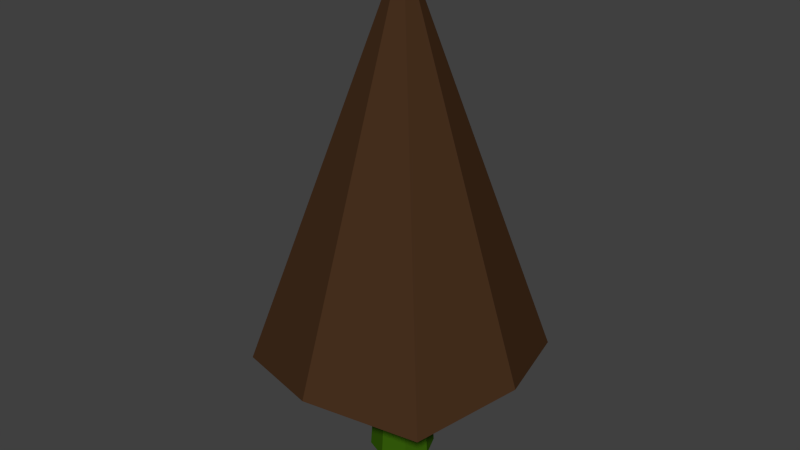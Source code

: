 # Source: tree1_LOD2.blend  (saved by Blender 2.77.0; exported with 4.5.12 LTS)
import bpy
from mathutils import Matrix  # noqa: F401  (used for matrix-valued properties, if any)

bpy.ops.wm.read_factory_settings(use_empty=True)
scene = bpy.context.scene
scene.name = 'Scene'

# ---- collections
col_collection_1 = bpy.data.collections.new('Collection 1'); scene.collection.children.link(col_collection_1)

# ---- materials (node trees are filled in below, after node groups)
mat_material_001 = bpy.data.materials.new('Material.001')
mat_material_001.alpha_threshold = 0.0
mat_material_001.roughness = 0.5
mat_material_002 = bpy.data.materials.new('Material.002')
mat_material_002.alpha_threshold = 0.0
mat_material_002.roughness = 0.5

# ---- material node trees
mat_material_001.use_nodes = True; mat_material_001.node_tree.nodes.clear()
_N = mat_material_001.node_tree.nodes; _L = mat_material_001.node_tree.links
n0 = _N.new('ShaderNodeOutputMaterial'); n0.name = 'Material Output'; n0.location = (300, 300)
n1 = _N.new('ShaderNodeBsdfDiffuse'); n1.name = 'Diffuse BSDF'; n1.location = (10, 300)
n1.inputs[0].default_value = (0.06072, 0.02824, 0.01255, 1.0)
_L.new(n1.outputs[0], n0.inputs[0])
n0.is_active_output = True
mat_material_002.use_nodes = True; mat_material_002.node_tree.nodes.clear()
_N = mat_material_002.node_tree.nodes; _L = mat_material_002.node_tree.links
n0 = _N.new('ShaderNodeOutputMaterial'); n0.name = 'Material Output'; n0.location = (300, 300)
n1 = _N.new('ShaderNodeBsdfDiffuse'); n1.name = 'Diffuse BSDF'; n1.location = (10, 300)
n1.inputs[0].default_value = (0.03757, 0.1149, 0.003481, 1.0)
_L.new(n1.outputs[0], n0.inputs[0])
n0.is_active_output = True

# ---- world
world_world = bpy.data.worlds.new('World'); scene.world = world_world
world_world.color = (0.05088, 0.05088, 0.05088)
world_world.use_sun_shadow = False
world_world.sun_shadow_jitter_overblur = 0.0
world_world.cycles.sampling_method = 'NONE'
world_world.cycles.sample_map_resolution = 256

# ---- meshes
me_cylinder = bpy.data.meshes.new('Cylinder')
me_cylinder.from_pydata([(-4.513e-08, -0.01345, 4.119), (-0.03386, 0.0005768, 4.119), (-0.04788, 0.03443, 4.119), (-0.03386, 0.06829, 4.119), (-4.094e-08, 0.08231, 4.119), (0.03386, 0.06829, 4.119), (0.04788, 0.03443, 4.119), (0.03386, 0.0005768, 4.119), (-1.212, 1.229, -0.468), (1.008e-07, 1.582, -0.2832), (1.212, 1.229, -0.468), (1.599, -0.01739, -0.2832), (1.212, -1.196, -0.468), (-3.899e-08, -1.617, -0.2832), (-1.599, -0.01739, -0.2832), (-1.212, -1.196, -0.468), (-0.003772, 0.4154, -1.792), (-0.003772, 0.4154, -0.197), (0.266, 0.3036, -1.792), (0.266, 0.3036, -0.197), (0.3777, 0.03384, -1.792), (0.3777, 0.03384, -0.197), (0.266, -0.2359, -1.792), (0.266, -0.2359, -0.197), (-0.003772, -0.3477, -1.792), (-0.003772, -0.3477, -0.197), (-0.2735, -0.2359, -1.792), (-0.2735, -0.2359, -0.197), (-0.3853, 0.03384, -1.792), (-0.3853, 0.03384, -0.197), (-0.2735, 0.3036, -1.792), (-0.2735, 0.3036, -0.197), (-0.003772, 0.3508, -0.7919), (0.2203, 0.258, -0.7919), (0.3132, 0.03384, -0.7919), (0.2203, -0.1903, -0.7919), (-0.003772, -0.2831, -0.7919), (-0.2279, -0.1903, -0.7919), (-0.3207, 0.03384, -0.7919), (-0.2279, 0.258, -0.7919)], [], [(13, 0, 1, 15), (15, 1, 2, 14), (14, 2, 3, 8), (8, 3, 4, 9), (9, 4, 5, 10), (10, 5, 6, 11), (1, 0, 7, 6, 5, 4, 3, 2), (12, 7, 0, 13), (11, 6, 7, 12), (17, 9, 10, 19), (17, 31, 8, 9), (31, 29, 14, 8), (15, 14, 29, 27), (13, 15, 27, 25), (12, 13, 25, 23), (11, 12, 23, 21), (10, 11, 21, 19), (32, 17, 19, 33), (33, 19, 21, 34), (34, 21, 23, 35), (35, 23, 25, 36), (36, 25, 27, 37), (37, 27, 29, 38), (39, 31, 17, 32), (38, 29, 31, 39), (28, 38, 39, 30), (30, 39, 32, 16), (26, 37, 38, 28), (24, 36, 37, 26), (22, 35, 36, 24), (20, 34, 35, 22), (18, 33, 34, 20), (16, 32, 33, 18)])
me_cylinder.polygons.foreach_set('material_index', [0, 0, 0, 0, 0, 0, 0, 0, 0, 0, 0, 0, 0, 0, 0, 0, 0, 1, 1, 1, 1, 1, 1, 1, 1, 1, 1, 1, 1, 1, 1, 1, 1])
me_cylinder.materials.append(mat_material_001)
me_cylinder.materials.append(mat_material_002)
me_cylinder.use_remesh_preserve_volume = False
me_cylinder.use_remesh_preserve_attributes = False
me_cylinder.use_mirror_vertex_groups = False
me_cylinder.update()

# ---- objects
ob_cylinder = bpy.data.objects.new('Cylinder', me_cylinder)

# ---- transforms, parenting, visibility, modifiers, constraints
ob_cylinder.location = (0.0, 0.0, 0.0)
ob_cylinder.lineart.crease_threshold = 0.0

# ---- collection membership
col_collection_1.objects.link(ob_cylinder)

# ---- scene / render settings (as saved in the file)
scene.frame_start = 1; scene.frame_end = 250; scene.frame_set(1)
scene.render.engine = 'CYCLES'
scene.render.resolution_percentage = 50
scene.render.dither_intensity = 0.0
scene.cycles.use_denoising = False
scene.cycles.samples = 10
scene.cycles.sampling_pattern = 'TABULATED_SOBOL'
scene.cycles.light_sampling_threshold = 0.0
scene.cycles.use_adaptive_sampling = False
scene.cycles.use_light_tree = False
scene.cycles.blur_glossy = 0.0
scene.cycles.pixel_filter_type = 'GAUSSIAN'
scene.cycles.sample_clamp_indirect = 0.0
scene.view_settings.view_transform = 'Standard'
bpy.context.view_layer.update()

# ---- added for rendering (the .blend has no active camera and no usable light): camera, sun
cam_auto = bpy.data.cameras.new('AutoCamera')
cam_auto.lens = 50.0
cam_auto.sensor_width = 36.0
cam_auto.clip_end = 1000.0
ob_auto_camera = bpy.data.objects.new('AutoCamera', cam_auto)
scene.collection.objects.link(ob_auto_camera)
ob_auto_camera.location = (6.8861, -8.28071, 6.67225)
ob_auto_camera.rotation_euler = (1.09748, -7.21219e-08, 0.694738)
scene.camera = ob_auto_camera
light_auto_sun = bpy.data.lights.new('AutoSun', 'SUN')
light_auto_sun.energy = 3.0
light_auto_sun.angle = 0.0523599
ob_auto_sun = bpy.data.objects.new('AutoSun', light_auto_sun)
scene.collection.objects.link(ob_auto_sun)
ob_auto_sun.rotation_euler = (0.872665, 0.174533, 0.523599)
bpy.context.view_layer.update()
